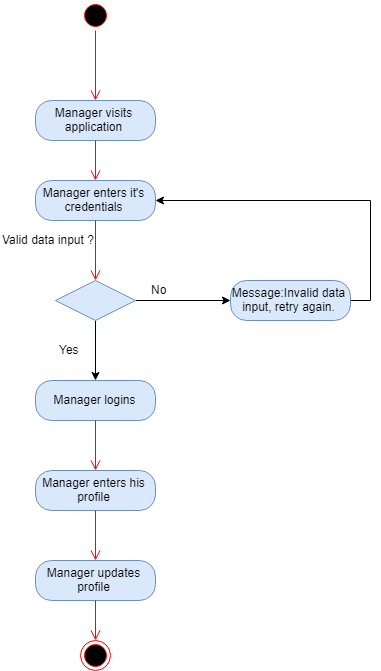

The diagram above was exported from draw.io. Its source (the exported page's mxGraphModel, read from the mxfile embedded in the PNG):
<mxGraphModel dx="1885" dy="965" grid="1" gridSize="10" guides="1" tooltips="1" connect="1" arrows="1" fold="1" page="1" pageScale="1" pageWidth="850" pageHeight="1100" math="0" shadow="0">
  <root>
    <mxCell id="0" />
    <mxCell id="1" parent="0" />
    <mxCell id="2" value="" style="ellipse;html=1;shape=startState;fillColor=#000000;strokeColor=#ff0000;" vertex="1" parent="1">
      <mxGeometry x="440" y="400" width="30" height="30" as="geometry" />
    </mxCell>
    <mxCell id="3" value="" style="edgeStyle=orthogonalEdgeStyle;html=1;verticalAlign=bottom;endArrow=open;endSize=8;strokeColor=#ff0000;entryX=0.5;entryY=0;entryDx=0;entryDy=0;" edge="1" source="2" target="4" parent="1">
      <mxGeometry relative="1" as="geometry">
        <mxPoint x="455" y="490" as="targetPoint" />
      </mxGeometry>
    </mxCell>
    <mxCell id="4" value="Manager visits application" style="rounded=1;whiteSpace=wrap;html=1;arcSize=40;fillColor=#dae8fc;strokeColor=#6c8ebf;" vertex="1" parent="1">
      <mxGeometry x="395" y="500" width="120" height="40" as="geometry" />
    </mxCell>
    <mxCell id="5" value="" style="edgeStyle=orthogonalEdgeStyle;html=1;verticalAlign=bottom;endArrow=open;endSize=8;strokeColor=#ff0000;entryX=0.5;entryY=0;entryDx=0;entryDy=0;" edge="1" source="4" target="6" parent="1">
      <mxGeometry relative="1" as="geometry">
        <mxPoint x="485" y="600" as="targetPoint" />
      </mxGeometry>
    </mxCell>
    <mxCell id="6" value="Manager enters it's credentials" style="rounded=1;whiteSpace=wrap;html=1;arcSize=40;fillColor=#dae8fc;strokeColor=#6c8ebf;" vertex="1" parent="1">
      <mxGeometry x="395" y="580" width="120" height="40" as="geometry" />
    </mxCell>
    <mxCell id="7" value="" style="edgeStyle=orthogonalEdgeStyle;html=1;verticalAlign=bottom;endArrow=open;endSize=8;strokeColor=#ff0000;" edge="1" source="6" parent="1">
      <mxGeometry relative="1" as="geometry">
        <mxPoint x="455" y="680" as="targetPoint" />
      </mxGeometry>
    </mxCell>
    <mxCell id="8" value="Valid data input ?" style="text;html=1;resizable=0;points=[];autosize=1;align=left;verticalAlign=top;spacingTop=-4;" vertex="1" parent="1">
      <mxGeometry x="360" y="630" width="110" height="20" as="geometry" />
    </mxCell>
    <mxCell id="9" style="edgeStyle=orthogonalEdgeStyle;rounded=0;orthogonalLoop=1;jettySize=auto;html=1;exitX=1;exitY=0.5;exitDx=0;exitDy=0;entryX=0;entryY=0.5;entryDx=0;entryDy=0;" edge="1" source="11" target="13" parent="1">
      <mxGeometry relative="1" as="geometry" />
    </mxCell>
    <mxCell id="10" style="edgeStyle=orthogonalEdgeStyle;rounded=0;orthogonalLoop=1;jettySize=auto;html=1;exitX=0.5;exitY=1;exitDx=0;exitDy=0;entryX=0.5;entryY=0;entryDx=0;entryDy=0;" edge="1" source="11" target="15" parent="1">
      <mxGeometry relative="1" as="geometry" />
    </mxCell>
    <mxCell id="11" value="" style="rhombus;whiteSpace=wrap;html=1;fillColor=#dae8fc;strokeColor=#6c8ebf;" vertex="1" parent="1">
      <mxGeometry x="415" y="680" width="80" height="40" as="geometry" />
    </mxCell>
    <mxCell id="12" style="edgeStyle=orthogonalEdgeStyle;rounded=0;orthogonalLoop=1;jettySize=auto;html=1;exitX=1;exitY=0.5;exitDx=0;exitDy=0;entryX=1;entryY=0.5;entryDx=0;entryDy=0;" edge="1" source="13" target="6" parent="1">
      <mxGeometry relative="1" as="geometry" />
    </mxCell>
    <mxCell id="13" value="Message:Invalid data input, retry again." style="rounded=1;whiteSpace=wrap;html=1;arcSize=40;fillColor=#dae8fc;strokeColor=#6c8ebf;" vertex="1" parent="1">
      <mxGeometry x="590" y="680" width="120" height="40" as="geometry" />
    </mxCell>
    <mxCell id="14" value="No" style="text;html=1;resizable=0;points=[];autosize=1;align=left;verticalAlign=top;spacingTop=-4;" vertex="1" parent="1">
      <mxGeometry x="509" y="680" width="30" height="20" as="geometry" />
    </mxCell>
    <mxCell id="15" value="Manager logins" style="rounded=1;whiteSpace=wrap;html=1;arcSize=40;fillColor=#dae8fc;strokeColor=#6c8ebf;" vertex="1" parent="1">
      <mxGeometry x="395" y="780" width="120" height="40" as="geometry" />
    </mxCell>
    <mxCell id="16" value="" style="edgeStyle=orthogonalEdgeStyle;html=1;verticalAlign=bottom;endArrow=open;endSize=8;strokeColor=#ff0000;" edge="1" source="15" parent="1">
      <mxGeometry relative="1" as="geometry">
        <mxPoint x="455" y="870" as="targetPoint" />
      </mxGeometry>
    </mxCell>
    <mxCell id="17" value="Yes" style="text;html=1;resizable=0;points=[];autosize=1;align=left;verticalAlign=top;spacingTop=-4;" vertex="1" parent="1">
      <mxGeometry x="417" y="740" width="40" height="20" as="geometry" />
    </mxCell>
    <mxCell id="18" value="Manager enters his profile" style="rounded=1;whiteSpace=wrap;html=1;arcSize=40;fillColor=#dae8fc;strokeColor=#6c8ebf;" vertex="1" parent="1">
      <mxGeometry x="395" y="870" width="120" height="40" as="geometry" />
    </mxCell>
    <mxCell id="19" value="" style="edgeStyle=orthogonalEdgeStyle;html=1;verticalAlign=bottom;endArrow=open;endSize=8;strokeColor=#ff0000;" edge="1" source="18" parent="1">
      <mxGeometry relative="1" as="geometry">
        <mxPoint x="455" y="960" as="targetPoint" />
      </mxGeometry>
    </mxCell>
    <mxCell id="20" value="Manager updates profile" style="rounded=1;whiteSpace=wrap;html=1;arcSize=40;fillColor=#dae8fc;strokeColor=#6c8ebf;" vertex="1" parent="1">
      <mxGeometry x="395" y="960" width="120" height="40" as="geometry" />
    </mxCell>
    <mxCell id="21" value="" style="edgeStyle=orthogonalEdgeStyle;html=1;verticalAlign=bottom;endArrow=open;endSize=8;strokeColor=#ff0000;" edge="1" source="20" parent="1">
      <mxGeometry relative="1" as="geometry">
        <mxPoint x="455" y="1040" as="targetPoint" />
      </mxGeometry>
    </mxCell>
    <mxCell id="22" value="" style="ellipse;html=1;shape=endState;fillColor=#000000;strokeColor=#ff0000;" vertex="1" parent="1">
      <mxGeometry x="440" y="1040" width="30" height="30" as="geometry" />
    </mxCell>
  </root>
</mxGraphModel>